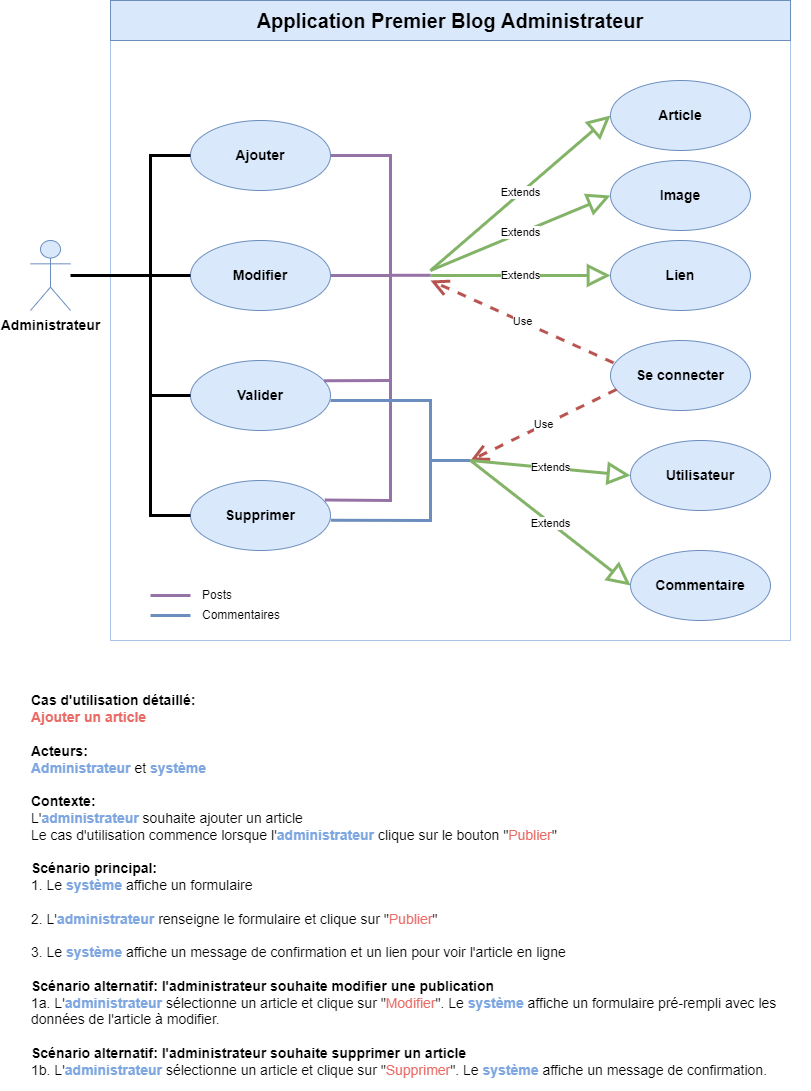

The diagram above was exported from draw.io. Its source (the exported page's mxGraphModel, read from the mxfile embedded in the PNG):
<mxGraphModel dx="1422" dy="762" grid="1" gridSize="10" guides="1" tooltips="1" connect="1" arrows="1" fold="1" page="1" pageScale="1" pageWidth="827" pageHeight="1169" background="#ffffff" math="0" shadow="0">
  <root>
    <mxCell id="0" />
    <mxCell id="1" parent="0" />
    <mxCell id="NlQDz9mH7QFXfWKp_ZZW-1" value="&lt;b&gt;&lt;font style=&quot;font-size: 14px;&quot;&gt;Administrateur&lt;/font&gt;&lt;/b&gt;" style="shape=umlActor;verticalLabelPosition=bottom;verticalAlign=top;html=1;fillColor=#dae8fc;strokeColor=#6c8ebf;" parent="1" vertex="1">
      <mxGeometry x="40" y="280" width="40" height="70" as="geometry" />
    </mxCell>
    <mxCell id="NlQDz9mH7QFXfWKp_ZZW-8" value="" style="rounded=0;whiteSpace=wrap;html=1;strokeColor=#A9C4EB;fillColor=none;" parent="1" vertex="1">
      <mxGeometry x="120" y="40" width="680" height="640" as="geometry" />
    </mxCell>
    <mxCell id="bWQDMZbXs2yKiguQm0ib-1" value="&lt;b&gt;&lt;span style=&quot;font-size: 14px;&quot;&gt;Ajouter&lt;/span&gt;&lt;br&gt;&lt;/b&gt;" style="ellipse;whiteSpace=wrap;html=1;fillColor=#dae8fc;strokeColor=#6c8ebf;" parent="1" vertex="1">
      <mxGeometry x="200" y="160" width="140" height="70" as="geometry" />
    </mxCell>
    <mxCell id="bWQDMZbXs2yKiguQm0ib-9" value="&lt;b&gt;&lt;font style=&quot;font-size: 20px;&quot;&gt;Application Premier Blog Administrateur&lt;/font&gt;&lt;/b&gt;" style="text;html=1;align=center;verticalAlign=middle;whiteSpace=wrap;rounded=0;fillStyle=auto;fillColor=#dae8fc;strokeColor=#6c8ebf;" parent="1" vertex="1">
      <mxGeometry x="120" y="40" width="680" height="40" as="geometry" />
    </mxCell>
    <mxCell id="bWQDMZbXs2yKiguQm0ib-12" value="&lt;b&gt;&lt;font style=&quot;font-size: 14px;&quot;&gt;Se connecter&lt;/font&gt;&lt;/b&gt;" style="ellipse;whiteSpace=wrap;html=1;fillColor=#dae8fc;strokeColor=#6c8ebf;" parent="1" vertex="1">
      <mxGeometry x="620" y="380" width="140" height="70" as="geometry" />
    </mxCell>
    <mxCell id="bWQDMZbXs2yKiguQm0ib-17" value="&lt;b&gt;&lt;font style=&quot;font-size: 14px;&quot;&gt;Modifier&lt;/font&gt;&lt;/b&gt;" style="ellipse;whiteSpace=wrap;html=1;fillColor=#dae8fc;strokeColor=#6c8ebf;" parent="1" vertex="1">
      <mxGeometry x="200" y="280" width="140" height="70" as="geometry" />
    </mxCell>
    <mxCell id="W1vnyt1tgdGuRlpldPLs-4" value="&lt;b&gt;&lt;font style=&quot;font-size: 14px;&quot;&gt;Valider&lt;/font&gt;&lt;/b&gt;" style="ellipse;whiteSpace=wrap;html=1;fillColor=#dae8fc;strokeColor=#6c8ebf;" parent="1" vertex="1">
      <mxGeometry x="200" y="400" width="140" height="70" as="geometry" />
    </mxCell>
    <mxCell id="ZvBc3PDiZDaiOYNmXkEQ-8" value="&lt;p style=&quot;line-height: 1.5;&quot;&gt;&lt;/p&gt;&lt;div style=&quot;text-align: left; font-size: 14px;&quot;&gt;&lt;b style=&quot;&quot;&gt;&lt;font style=&quot;font-size: 14px;&quot;&gt;Cas d'utilisation détaillé:&amp;nbsp;&lt;/font&gt;&lt;/b&gt;&lt;/div&gt;&lt;div style=&quot;text-align: left; font-size: 14px;&quot;&gt;&lt;font color=&quot;#ea6b66&quot; style=&quot;font-size: 14px;&quot;&gt;&lt;b&gt;Ajouter un article&lt;/b&gt;&lt;/font&gt;&lt;/div&gt;&lt;div style=&quot;text-align: left; font-size: 14px;&quot;&gt;&lt;font style=&quot;font-size: 14px;&quot;&gt;&lt;br&gt;&lt;/font&gt;&lt;/div&gt;&lt;div style=&quot;text-align: left; font-size: 14px;&quot;&gt;&lt;b&gt;&lt;font style=&quot;font-size: 14px;&quot;&gt;Acteurs:&lt;/font&gt;&lt;/b&gt;&lt;/div&gt;&lt;div style=&quot;text-align: left; font-size: 14px;&quot;&gt;&lt;font style=&quot;font-size: 14px;&quot;&gt;&lt;b style=&quot;color: rgb(126, 166, 224);&quot;&gt;Administrateur &lt;/b&gt;et &lt;b style=&quot;color: rgb(126, 166, 224);&quot;&gt;système&lt;/b&gt;&lt;/font&gt;&lt;/div&gt;&lt;div style=&quot;text-align: left; font-size: 14px;&quot;&gt;&lt;font style=&quot;font-size: 14px;&quot;&gt;&lt;br&gt;&lt;/font&gt;&lt;/div&gt;&lt;div style=&quot;text-align: left; font-size: 14px;&quot;&gt;&lt;b&gt;&lt;font style=&quot;font-size: 14px;&quot;&gt;Contexte:&lt;/font&gt;&lt;/b&gt;&lt;/div&gt;&lt;div style=&quot;text-align: left; font-size: 14px;&quot;&gt;&lt;font style=&quot;font-size: 14px; line-height: 1;&quot;&gt;L'&lt;b&gt;&lt;font style=&quot;font-size: 14px;&quot; color=&quot;#7ea6e0&quot;&gt;administrateur&lt;/font&gt;&lt;/b&gt; souhaite ajouter un article&lt;/font&gt;&lt;/div&gt;&lt;div style=&quot;text-align: left; font-size: 14px;&quot;&gt;&lt;font style=&quot;font-size: 14px;&quot;&gt;Le cas d'utilisation commence lorsque l'&lt;b&gt;&lt;font color=&quot;#7ea6e0&quot;&gt;administrateur&lt;/font&gt;&lt;/b&gt;&amp;nbsp;clique sur le bouton &quot;&lt;font color=&quot;#ea6b66&quot;&gt;Publier&lt;/font&gt;&quot;&lt;/font&gt;&lt;/div&gt;&lt;div style=&quot;text-align: left; font-size: 14px;&quot;&gt;&lt;font style=&quot;font-size: 14px;&quot;&gt;&lt;br&gt;&lt;/font&gt;&lt;/div&gt;&lt;div style=&quot;text-align: left; font-size: 14px;&quot;&gt;&lt;b&gt;&lt;font style=&quot;font-size: 14px;&quot;&gt;Scénario principal:&lt;/font&gt;&lt;/b&gt;&lt;/div&gt;&lt;div style=&quot;text-align: left; font-size: 14px;&quot;&gt;&lt;font style=&quot;font-size: 14px;&quot;&gt;1. Le &lt;b&gt;&lt;font color=&quot;#7ea6e0&quot;&gt;système &lt;/font&gt;&lt;/b&gt;affiche un formulaire&lt;/font&gt;&lt;/div&gt;&lt;div style=&quot;text-align: left; font-size: 14px;&quot;&gt;&lt;font style=&quot;font-size: 14px;&quot;&gt;&lt;br&gt;&lt;/font&gt;&lt;/div&gt;&lt;div style=&quot;text-align: left; font-size: 14px;&quot;&gt;&lt;font style=&quot;font-size: 14px;&quot;&gt;2. L'&lt;b&gt;&lt;font style=&quot;font-size: 14px;&quot; color=&quot;#7ea6e0&quot;&gt;administrateur&lt;/font&gt;&lt;/b&gt;&amp;nbsp;renseigne le formulaire et&amp;nbsp;&lt;/font&gt;&lt;span style=&quot;background-color: initial;&quot;&gt;clique sur &quot;&lt;font color=&quot;#ea6b66&quot;&gt;Publier&lt;/font&gt;&quot;&lt;/span&gt;&lt;/div&gt;&lt;div style=&quot;text-align: left; font-size: 14px;&quot;&gt;&lt;font style=&quot;font-size: 14px;&quot;&gt;&lt;br&gt;&lt;/font&gt;&lt;/div&gt;&lt;div style=&quot;text-align: left; font-size: 14px;&quot;&gt;&lt;font style=&quot;font-size: 14px;&quot;&gt;3. Le &lt;b&gt;&lt;font style=&quot;font-size: 14px;&quot; color=&quot;#7ea6e0&quot;&gt;système &lt;/font&gt;&lt;/b&gt;affiche un message de confirmation et un lien pour voir l'article en ligne&lt;/font&gt;&lt;/div&gt;&lt;div style=&quot;text-align: left; font-size: 14px;&quot;&gt;&lt;br&gt;&lt;/div&gt;&lt;div style=&quot;text-align: left; font-size: 14px;&quot;&gt;&lt;b&gt;&lt;font style=&quot;font-size: 14px;&quot;&gt;Scénario alternatif: l'administrateur souhaite modifier une publication&lt;/font&gt;&lt;/b&gt;&lt;/div&gt;&lt;div style=&quot;text-align: left; font-size: 14px;&quot;&gt;&lt;font style=&quot;font-size: 14px;&quot;&gt;1a. L'&lt;b&gt;&lt;font style=&quot;font-size: 14px;&quot; color=&quot;#7ea6e0&quot;&gt;administrateur&lt;/font&gt;&lt;/b&gt;&amp;nbsp;sélectionne un article et clique sur &quot;&lt;font color=&quot;#ea6b66&quot;&gt;Modifier&lt;/font&gt;&quot;. Le &lt;b&gt;&lt;font style=&quot;font-size: 14px;&quot; color=&quot;#7ea6e0&quot;&gt;système&lt;/font&gt;&lt;/b&gt;&amp;nbsp;affiche un formulaire pré-rempli avec les données de l'article à modifier.&lt;/font&gt;&lt;/div&gt;&lt;div style=&quot;text-align: left; font-size: 14px;&quot;&gt;&lt;br&gt;&lt;/div&gt;&lt;div style=&quot;text-align: left; font-size: 14px;&quot;&gt;&lt;b&gt;Scénario alternatif: l'administrateur souhaite supprimer un article&lt;/b&gt;&lt;/div&gt;&lt;div style=&quot;text-align: left; font-size: 14px;&quot;&gt;1b. L'&lt;b&gt;&lt;font color=&quot;#7ea6e0&quot;&gt;administrateur&lt;/font&gt;&lt;/b&gt;&amp;nbsp;sélectionne un article et clique sur &quot;&lt;font color=&quot;#ea6b66&quot;&gt;Supprimer&lt;/font&gt;&quot;. Le&amp;nbsp;&lt;b&gt;&lt;font color=&quot;#7ea6e0&quot;&gt;système&amp;nbsp;&lt;/font&gt;&lt;/b&gt;affiche un message de confirmation.&lt;/div&gt;&lt;p&gt;&lt;/p&gt;" style="text;html=1;strokeColor=none;fillColor=none;align=center;verticalAlign=middle;whiteSpace=wrap;rounded=0;" parent="1" vertex="1">
      <mxGeometry x="40" y="720" width="780" height="410" as="geometry" />
    </mxCell>
    <mxCell id="N_aBk5-Gz2H5Nk9x1qxy-1" value="&lt;b&gt;&lt;font style=&quot;font-size: 14px;&quot;&gt;Lien&lt;/font&gt;&lt;/b&gt;" style="ellipse;whiteSpace=wrap;html=1;fillColor=#dae8fc;strokeColor=#6c8ebf;" parent="1" vertex="1">
      <mxGeometry x="620" y="280" width="140" height="70" as="geometry" />
    </mxCell>
    <mxCell id="N_aBk5-Gz2H5Nk9x1qxy-2" value="&lt;b&gt;&lt;font style=&quot;font-size: 14px;&quot;&gt;Image&lt;/font&gt;&lt;/b&gt;" style="ellipse;whiteSpace=wrap;html=1;fillColor=#dae8fc;strokeColor=#6c8ebf;" parent="1" vertex="1">
      <mxGeometry x="620" y="200" width="140" height="70" as="geometry" />
    </mxCell>
    <mxCell id="N_aBk5-Gz2H5Nk9x1qxy-3" value="&lt;b&gt;&lt;font style=&quot;font-size: 14px;&quot;&gt;Article&lt;/font&gt;&lt;/b&gt;" style="ellipse;whiteSpace=wrap;html=1;fillColor=#dae8fc;strokeColor=#6c8ebf;" parent="1" vertex="1">
      <mxGeometry x="620" y="120" width="140" height="70" as="geometry" />
    </mxCell>
    <mxCell id="l4mQbR1xiT6ryMYbOy7q-1" value="&lt;b&gt;&lt;font style=&quot;font-size: 14px;&quot;&gt;Commentaire&lt;/font&gt;&lt;/b&gt;" style="ellipse;whiteSpace=wrap;html=1;fillColor=#dae8fc;strokeColor=#6c8ebf;" parent="1" vertex="1">
      <mxGeometry x="640" y="590" width="140" height="70" as="geometry" />
    </mxCell>
    <mxCell id="SONbQuDhozouz2hU2H6m-1" value="&lt;b&gt;&lt;font style=&quot;font-size: 14px;&quot;&gt;Supprimer&lt;/font&gt;&lt;/b&gt;" style="ellipse;whiteSpace=wrap;html=1;fillColor=#dae8fc;strokeColor=#6c8ebf;" parent="1" vertex="1">
      <mxGeometry x="200" y="520" width="140" height="70" as="geometry" />
    </mxCell>
    <mxCell id="SONbQuDhozouz2hU2H6m-2" value="" style="endArrow=none;html=1;rounded=0;entryX=0;entryY=0.5;entryDx=0;entryDy=0;strokeWidth=3;" parent="1" source="NlQDz9mH7QFXfWKp_ZZW-1" target="bWQDMZbXs2yKiguQm0ib-17" edge="1">
      <mxGeometry width="50" height="50" relative="1" as="geometry">
        <mxPoint x="390" y="410" as="sourcePoint" />
        <mxPoint x="440" y="360" as="targetPoint" />
      </mxGeometry>
    </mxCell>
    <mxCell id="SONbQuDhozouz2hU2H6m-3" value="" style="endArrow=none;html=1;rounded=0;entryX=0;entryY=0.5;entryDx=0;entryDy=0;exitX=0;exitY=0.5;exitDx=0;exitDy=0;strokeWidth=3;" parent="1" source="SONbQuDhozouz2hU2H6m-1" target="bWQDMZbXs2yKiguQm0ib-1" edge="1">
      <mxGeometry width="50" height="50" relative="1" as="geometry">
        <mxPoint x="160" y="310" as="sourcePoint" />
        <mxPoint x="440" y="360" as="targetPoint" />
        <Array as="points">
          <mxPoint x="160" y="555" />
          <mxPoint x="160" y="195" />
        </Array>
      </mxGeometry>
    </mxCell>
    <mxCell id="SONbQuDhozouz2hU2H6m-4" value="" style="endArrow=none;html=1;rounded=0;exitX=0;exitY=0.5;exitDx=0;exitDy=0;strokeWidth=3;" parent="1" source="W1vnyt1tgdGuRlpldPLs-4" edge="1">
      <mxGeometry width="50" height="50" relative="1" as="geometry">
        <mxPoint x="390" y="410" as="sourcePoint" />
        <mxPoint x="160" y="435" as="targetPoint" />
      </mxGeometry>
    </mxCell>
    <mxCell id="SONbQuDhozouz2hU2H6m-6" value="" style="endArrow=none;html=1;rounded=0;exitX=0.959;exitY=0.277;exitDx=0;exitDy=0;entryX=1;entryY=0.5;entryDx=0;entryDy=0;fillColor=#e1d5e7;strokeColor=#9673a6;strokeWidth=3;exitPerimeter=0;" parent="1" source="SONbQuDhozouz2hU2H6m-1" target="bWQDMZbXs2yKiguQm0ib-1" edge="1">
      <mxGeometry width="50" height="50" relative="1" as="geometry">
        <mxPoint x="390" y="410" as="sourcePoint" />
        <mxPoint x="440" y="360" as="targetPoint" />
        <Array as="points">
          <mxPoint x="400" y="540" />
          <mxPoint x="400" y="195" />
        </Array>
      </mxGeometry>
    </mxCell>
    <mxCell id="SONbQuDhozouz2hU2H6m-7" value="" style="endArrow=none;html=1;rounded=0;strokeWidth=3;exitX=0.953;exitY=0.289;exitDx=0;exitDy=0;fillColor=#e1d5e7;strokeColor=#9673a6;entryX=1;entryY=0.5;entryDx=0;entryDy=0;exitPerimeter=0;" parent="1" source="W1vnyt1tgdGuRlpldPLs-4" target="bWQDMZbXs2yKiguQm0ib-17" edge="1">
      <mxGeometry width="50" height="50" relative="1" as="geometry">
        <mxPoint x="390" y="410" as="sourcePoint" />
        <mxPoint x="440" y="360" as="targetPoint" />
        <Array as="points">
          <mxPoint x="400" y="420" />
          <mxPoint x="400" y="315" />
        </Array>
      </mxGeometry>
    </mxCell>
    <mxCell id="SONbQuDhozouz2hU2H6m-8" value="Use" style="endArrow=open;endSize=12;dashed=1;html=1;rounded=0;strokeWidth=3;exitX=0.022;exitY=0.318;exitDx=0;exitDy=0;fillColor=#f8cecc;strokeColor=#b85450;exitPerimeter=0;" parent="1" source="bWQDMZbXs2yKiguQm0ib-12" edge="1">
      <mxGeometry width="160" relative="1" as="geometry">
        <mxPoint x="490" y="380" as="sourcePoint" />
        <mxPoint x="440" y="320" as="targetPoint" />
      </mxGeometry>
    </mxCell>
    <mxCell id="SONbQuDhozouz2hU2H6m-9" value="Extends" style="endArrow=block;endSize=16;endFill=0;html=1;rounded=0;strokeWidth=3;entryX=0;entryY=0.5;entryDx=0;entryDy=0;fillColor=#d5e8d4;strokeColor=#82b366;" parent="1" target="N_aBk5-Gz2H5Nk9x1qxy-3" edge="1">
      <mxGeometry width="160" relative="1" as="geometry">
        <mxPoint x="440" y="310" as="sourcePoint" />
        <mxPoint x="560" y="390" as="targetPoint" />
      </mxGeometry>
    </mxCell>
    <mxCell id="SONbQuDhozouz2hU2H6m-10" value="Extends" style="endArrow=block;endSize=16;endFill=0;html=1;rounded=0;strokeWidth=3;entryX=0;entryY=0.5;entryDx=0;entryDy=0;fillColor=#d5e8d4;strokeColor=#82b366;" parent="1" target="N_aBk5-Gz2H5Nk9x1qxy-2" edge="1">
      <mxGeometry width="160" relative="1" as="geometry">
        <mxPoint x="440" y="310" as="sourcePoint" />
        <mxPoint x="530" y="165" as="targetPoint" />
      </mxGeometry>
    </mxCell>
    <mxCell id="SONbQuDhozouz2hU2H6m-11" value="Extends" style="endArrow=block;endSize=16;endFill=0;html=1;rounded=0;strokeWidth=3;entryX=0;entryY=0.5;entryDx=0;entryDy=0;fillColor=#d5e8d4;strokeColor=#82b366;" parent="1" target="N_aBk5-Gz2H5Nk9x1qxy-1" edge="1">
      <mxGeometry width="160" relative="1" as="geometry">
        <mxPoint x="440" y="315" as="sourcePoint" />
        <mxPoint x="530" y="245" as="targetPoint" />
      </mxGeometry>
    </mxCell>
    <mxCell id="SONbQuDhozouz2hU2H6m-12" value="Extends" style="endArrow=block;endSize=16;endFill=0;html=1;rounded=0;strokeWidth=3;entryX=0;entryY=0.5;entryDx=0;entryDy=0;fillColor=#d5e8d4;strokeColor=#82b366;" parent="1" target="l4mQbR1xiT6ryMYbOy7q-1" edge="1">
      <mxGeometry width="160" relative="1" as="geometry">
        <mxPoint x="480" y="500" as="sourcePoint" />
        <mxPoint x="530" y="325" as="targetPoint" />
      </mxGeometry>
    </mxCell>
    <mxCell id="D5PmiF2qUdoAq27u27Nb-1" value="" style="endArrow=none;html=1;rounded=0;strokeWidth=3;fillColor=#dae8fc;strokeColor=#6c8ebf;exitX=1;exitY=0.571;exitDx=0;exitDy=0;exitPerimeter=0;entryX=1.001;entryY=0.569;entryDx=0;entryDy=0;entryPerimeter=0;" parent="1" source="W1vnyt1tgdGuRlpldPLs-4" target="SONbQuDhozouz2hU2H6m-1" edge="1">
      <mxGeometry width="50" height="50" relative="1" as="geometry">
        <mxPoint x="350" y="540" as="sourcePoint" />
        <mxPoint x="400" y="540" as="targetPoint" />
        <Array as="points">
          <mxPoint x="440" y="440" />
          <mxPoint x="440" y="560" />
        </Array>
      </mxGeometry>
    </mxCell>
    <mxCell id="D5PmiF2qUdoAq27u27Nb-2" value="Use" style="endArrow=open;endSize=12;dashed=1;html=1;rounded=0;strokeWidth=3;exitX=0.043;exitY=0.257;exitDx=0;exitDy=0;fillColor=#f8cecc;strokeColor=#b85450;exitPerimeter=0;" parent="1" edge="1">
      <mxGeometry width="160" relative="1" as="geometry">
        <mxPoint x="626.02" y="429" as="sourcePoint" />
        <mxPoint x="480" y="500" as="targetPoint" />
      </mxGeometry>
    </mxCell>
    <mxCell id="D5PmiF2qUdoAq27u27Nb-3" value="" style="endArrow=none;html=1;rounded=0;strokeWidth=3;fillColor=#dae8fc;strokeColor=#6c8ebf;" parent="1" edge="1">
      <mxGeometry width="50" height="50" relative="1" as="geometry">
        <mxPoint x="480" y="500" as="sourcePoint" />
        <mxPoint x="440" y="500" as="targetPoint" />
      </mxGeometry>
    </mxCell>
    <mxCell id="D5PmiF2qUdoAq27u27Nb-5" value="" style="endArrow=none;html=1;rounded=0;strokeWidth=3;fillColor=#e1d5e7;strokeColor=#9673a6;" parent="1" edge="1">
      <mxGeometry width="50" height="50" relative="1" as="geometry">
        <mxPoint x="440" y="314.8" as="sourcePoint" />
        <mxPoint x="400" y="314.8" as="targetPoint" />
      </mxGeometry>
    </mxCell>
    <mxCell id="D5PmiF2qUdoAq27u27Nb-6" value="" style="endArrow=none;html=1;rounded=0;strokeWidth=3;fillColor=#e1d5e7;strokeColor=#9673a6;" parent="1" edge="1">
      <mxGeometry width="50" height="50" relative="1" as="geometry">
        <mxPoint x="200" y="635" as="sourcePoint" />
        <mxPoint x="160" y="635" as="targetPoint" />
      </mxGeometry>
    </mxCell>
    <mxCell id="D5PmiF2qUdoAq27u27Nb-7" value="" style="endArrow=none;html=1;rounded=0;strokeWidth=3;fillColor=#dae8fc;strokeColor=#6c8ebf;" parent="1" edge="1">
      <mxGeometry width="50" height="50" relative="1" as="geometry">
        <mxPoint x="200" y="655" as="sourcePoint" />
        <mxPoint x="160" y="655" as="targetPoint" />
      </mxGeometry>
    </mxCell>
    <mxCell id="D5PmiF2qUdoAq27u27Nb-8" value="Posts" style="text;html=1;strokeColor=none;fillColor=none;align=left;verticalAlign=middle;whiteSpace=wrap;rounded=0;" parent="1" vertex="1">
      <mxGeometry x="210" y="620" width="80" height="30" as="geometry" />
    </mxCell>
    <mxCell id="D5PmiF2qUdoAq27u27Nb-9" value="Commentaires" style="text;html=1;strokeColor=none;fillColor=none;align=left;verticalAlign=middle;whiteSpace=wrap;rounded=0;" parent="1" vertex="1">
      <mxGeometry x="210" y="640" width="80" height="30" as="geometry" />
    </mxCell>
    <mxCell id="rq2JeBxUFLU0DPgllDZi-1" value="&lt;b&gt;&lt;font style=&quot;font-size: 14px;&quot;&gt;Utilisateur&lt;/font&gt;&lt;/b&gt;" style="ellipse;whiteSpace=wrap;html=1;fillColor=#dae8fc;strokeColor=#6c8ebf;" parent="1" vertex="1">
      <mxGeometry x="640" y="480" width="140" height="70" as="geometry" />
    </mxCell>
    <mxCell id="rq2JeBxUFLU0DPgllDZi-2" value="Extends" style="endArrow=block;endSize=16;endFill=0;html=1;rounded=0;strokeWidth=3;entryX=0;entryY=0.5;entryDx=0;entryDy=0;fillColor=#d5e8d4;strokeColor=#82b366;" parent="1" target="rq2JeBxUFLU0DPgllDZi-1" edge="1">
      <mxGeometry width="160" relative="1" as="geometry">
        <mxPoint x="480" y="500" as="sourcePoint" />
        <mxPoint x="670" y="615" as="targetPoint" />
      </mxGeometry>
    </mxCell>
  </root>
</mxGraphModel>